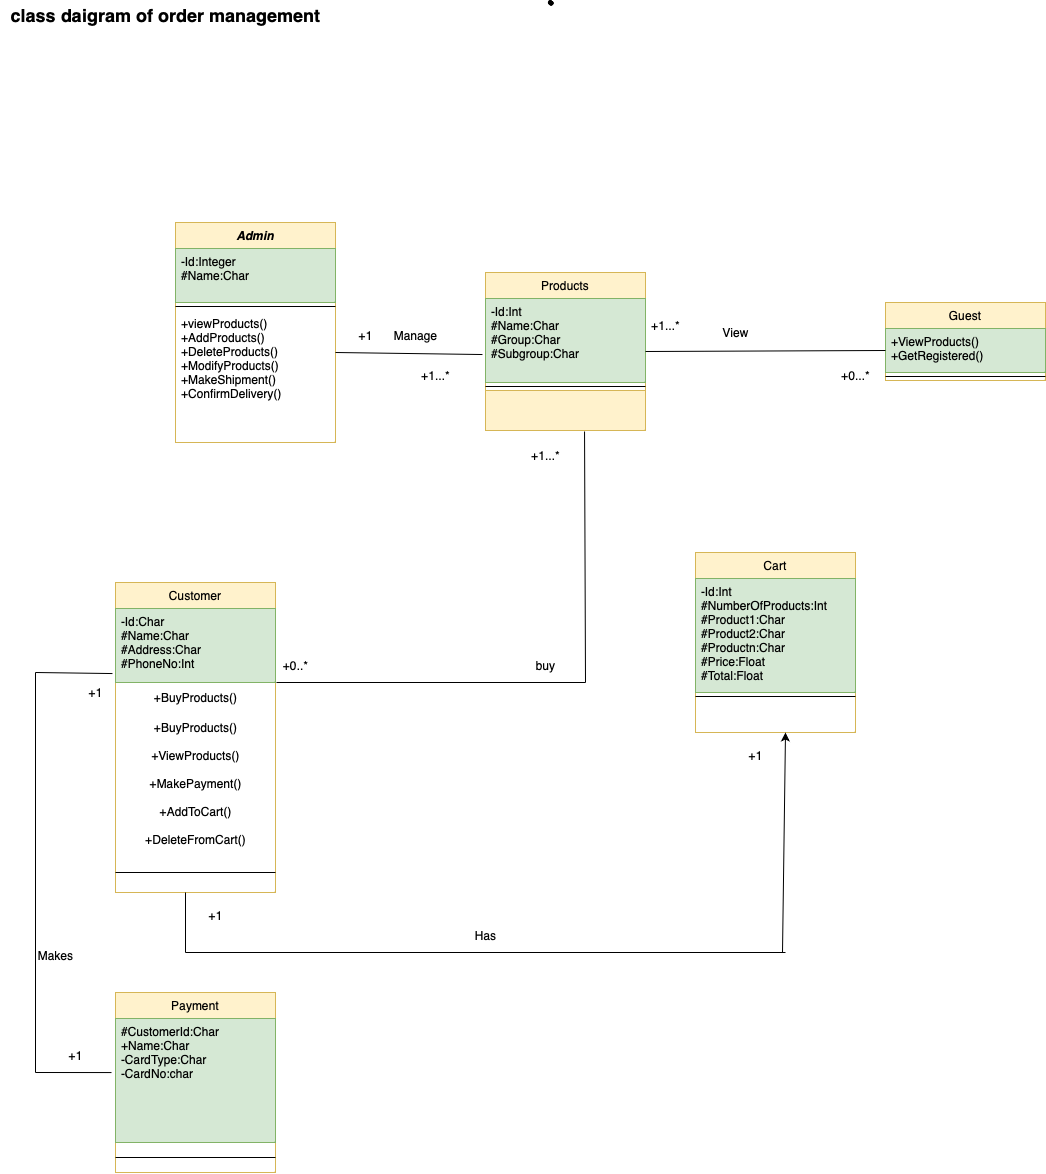

The diagram above was exported from draw.io. Its source (the exported page's mxGraphModel, read from the mxfile embedded in the PNG):
<mxGraphModel dx="1016" dy="1865" grid="1" gridSize="10" guides="1" tooltips="1" connect="1" arrows="1" fold="1" page="1" pageScale="1" pageWidth="827" pageHeight="1169" math="0" shadow="0">
  <root>
    <mxCell id="WIyWlLk6GJQsqaUBKTNV-0" />
    <mxCell id="WIyWlLk6GJQsqaUBKTNV-1" parent="WIyWlLk6GJQsqaUBKTNV-0" />
    <mxCell id="zkfFHV4jXpPFQw0GAbJ--0" value="Admin" style="swimlane;fontStyle=3;align=center;verticalAlign=top;childLayout=stackLayout;horizontal=1;startSize=26;horizontalStack=0;resizeParent=1;resizeLast=0;collapsible=1;marginBottom=0;rounded=0;shadow=0;strokeWidth=1;fillColor=#fff2cc;strokeColor=#d6b656;" parent="WIyWlLk6GJQsqaUBKTNV-1" vertex="1">
      <mxGeometry x="220" y="-10" width="160" height="220" as="geometry">
        <mxRectangle x="230" y="140" width="160" height="26" as="alternateBounds" />
      </mxGeometry>
    </mxCell>
    <mxCell id="zkfFHV4jXpPFQw0GAbJ--2" value="-Id:Integer&#10;#Name:Char" style="text;align=left;verticalAlign=top;spacingLeft=4;spacingRight=4;overflow=hidden;rotatable=0;points=[[0,0.5],[1,0.5]];portConstraint=eastwest;rounded=0;shadow=0;html=0;fillColor=#d5e8d4;strokeColor=#82b366;" parent="zkfFHV4jXpPFQw0GAbJ--0" vertex="1">
      <mxGeometry y="26" width="160" height="54" as="geometry" />
    </mxCell>
    <mxCell id="zkfFHV4jXpPFQw0GAbJ--4" value="" style="line;html=1;strokeWidth=1;align=left;verticalAlign=middle;spacingTop=-1;spacingLeft=3;spacingRight=3;rotatable=0;labelPosition=right;points=[];portConstraint=eastwest;" parent="zkfFHV4jXpPFQw0GAbJ--0" vertex="1">
      <mxGeometry y="80" width="160" height="8" as="geometry" />
    </mxCell>
    <mxCell id="zkfFHV4jXpPFQw0GAbJ--5" value="+viewProducts()&#10;+AddProducts()&#10;+DeleteProducts()&#10;+ModifyProducts()&#10;+MakeShipment()&#10;+ConfirmDelivery()&#10;&#10;" style="text;align=left;verticalAlign=top;spacingLeft=4;spacingRight=4;overflow=hidden;rotatable=0;points=[[0,0.5],[1,0.5]];portConstraint=eastwest;" parent="zkfFHV4jXpPFQw0GAbJ--0" vertex="1">
      <mxGeometry y="88" width="160" height="132" as="geometry" />
    </mxCell>
    <mxCell id="zkfFHV4jXpPFQw0GAbJ--6" value="Customer" style="swimlane;fontStyle=0;align=center;verticalAlign=top;childLayout=stackLayout;horizontal=1;startSize=26;horizontalStack=0;resizeParent=1;resizeLast=0;collapsible=1;marginBottom=0;rounded=0;shadow=0;strokeWidth=1;fillColor=#fff2cc;strokeColor=#d6b656;" parent="WIyWlLk6GJQsqaUBKTNV-1" vertex="1">
      <mxGeometry x="160" y="350" width="160" height="310" as="geometry">
        <mxRectangle x="130" y="380" width="160" height="26" as="alternateBounds" />
      </mxGeometry>
    </mxCell>
    <mxCell id="zkfFHV4jXpPFQw0GAbJ--8" value="-Id:Char&#10;#Name:Char&#10;#Address:Char&#10;#PhoneNo:Int&#10;&#10;&#10;" style="text;align=left;verticalAlign=top;spacingLeft=4;spacingRight=4;overflow=hidden;rotatable=0;points=[[0,0.5],[1,0.5]];portConstraint=eastwest;rounded=0;shadow=0;html=0;fillColor=#d5e8d4;strokeColor=#82b366;" parent="zkfFHV4jXpPFQw0GAbJ--6" vertex="1">
      <mxGeometry y="26" width="160" height="74" as="geometry" />
    </mxCell>
    <mxCell id="4BYG_Rv9BSBr2TbcwIAX-4" value="+BuyProducts()" style="text;html=1;align=center;verticalAlign=middle;resizable=0;points=[];autosize=1;strokeColor=none;fillColor=none;" parent="zkfFHV4jXpPFQw0GAbJ--6" vertex="1">
      <mxGeometry y="100" width="160" height="30" as="geometry" />
    </mxCell>
    <mxCell id="4BYG_Rv9BSBr2TbcwIAX-7" value="+BuyProducts()" style="text;html=1;align=center;verticalAlign=middle;resizable=0;points=[];autosize=1;strokeColor=none;fillColor=none;" parent="zkfFHV4jXpPFQw0GAbJ--6" vertex="1">
      <mxGeometry y="130" width="160" height="30" as="geometry" />
    </mxCell>
    <mxCell id="4BYG_Rv9BSBr2TbcwIAX-6" value="+ViewProducts()&lt;br&gt;&lt;br&gt;+MakePayment()&lt;br&gt;&lt;br&gt;+AddToCart()&lt;br&gt;&lt;br&gt;+DeleteFromCart()" style="text;html=1;align=center;verticalAlign=middle;resizable=0;points=[];autosize=1;strokeColor=none;fillColor=none;" parent="zkfFHV4jXpPFQw0GAbJ--6" vertex="1">
      <mxGeometry y="160" width="160" height="110" as="geometry" />
    </mxCell>
    <mxCell id="zkfFHV4jXpPFQw0GAbJ--9" value="" style="line;html=1;strokeWidth=1;align=left;verticalAlign=middle;spacingTop=-1;spacingLeft=3;spacingRight=3;rotatable=0;labelPosition=right;points=[];portConstraint=eastwest;" parent="zkfFHV4jXpPFQw0GAbJ--6" vertex="1">
      <mxGeometry y="270" width="160" height="40" as="geometry" />
    </mxCell>
    <mxCell id="zkfFHV4jXpPFQw0GAbJ--13" value="Payment" style="swimlane;fontStyle=0;align=center;verticalAlign=top;childLayout=stackLayout;horizontal=1;startSize=26;horizontalStack=0;resizeParent=1;resizeLast=0;collapsible=1;marginBottom=0;rounded=0;shadow=0;strokeWidth=1;fillColor=#fff2cc;strokeColor=#d6b656;" parent="WIyWlLk6GJQsqaUBKTNV-1" vertex="1">
      <mxGeometry x="160" y="760" width="160" height="180" as="geometry">
        <mxRectangle x="340" y="380" width="170" height="26" as="alternateBounds" />
      </mxGeometry>
    </mxCell>
    <mxCell id="zkfFHV4jXpPFQw0GAbJ--14" value="#CustomerId:Char&#10;+Name:Char&#10;-CardType:Char&#10;-CardNo:char&#10;&#10;&#10;&#10;&#10;&#10;&#10;" style="text;align=left;verticalAlign=top;spacingLeft=4;spacingRight=4;overflow=hidden;rotatable=0;points=[[0,0.5],[1,0.5]];portConstraint=eastwest;fillColor=#d5e8d4;strokeColor=#82b366;" parent="zkfFHV4jXpPFQw0GAbJ--13" vertex="1">
      <mxGeometry y="26" width="160" height="124" as="geometry" />
    </mxCell>
    <mxCell id="zkfFHV4jXpPFQw0GAbJ--15" value="" style="line;html=1;strokeWidth=1;align=left;verticalAlign=middle;spacingTop=-1;spacingLeft=3;spacingRight=3;rotatable=0;labelPosition=right;points=[];portConstraint=eastwest;" parent="zkfFHV4jXpPFQw0GAbJ--13" vertex="1">
      <mxGeometry y="150" width="160" height="30" as="geometry" />
    </mxCell>
    <mxCell id="zkfFHV4jXpPFQw0GAbJ--17" value="Products" style="swimlane;fontStyle=0;align=center;verticalAlign=top;childLayout=stackLayout;horizontal=1;startSize=26;horizontalStack=0;resizeParent=1;resizeLast=0;collapsible=1;marginBottom=0;rounded=0;shadow=0;strokeWidth=1;fillColor=#fff2cc;strokeColor=#d6b656;" parent="WIyWlLk6GJQsqaUBKTNV-1" vertex="1">
      <mxGeometry x="530" y="40" width="160" height="158" as="geometry">
        <mxRectangle x="550" y="140" width="160" height="26" as="alternateBounds" />
      </mxGeometry>
    </mxCell>
    <mxCell id="zkfFHV4jXpPFQw0GAbJ--21" value="-Id:Int&#10;#Name:Char&#10;#Group:Char&#10;#Subgroup:Char&#10;&#10;" style="text;align=left;verticalAlign=top;spacingLeft=4;spacingRight=4;overflow=hidden;rotatable=0;points=[[0,0.5],[1,0.5]];portConstraint=eastwest;rounded=0;shadow=0;html=0;fillColor=#d5e8d4;strokeColor=#82b366;" parent="zkfFHV4jXpPFQw0GAbJ--17" vertex="1">
      <mxGeometry y="26" width="160" height="84" as="geometry" />
    </mxCell>
    <mxCell id="zkfFHV4jXpPFQw0GAbJ--23" value="" style="line;html=1;strokeWidth=1;align=left;verticalAlign=middle;spacingTop=-1;spacingLeft=3;spacingRight=3;rotatable=0;labelPosition=right;points=[];portConstraint=eastwest;" parent="zkfFHV4jXpPFQw0GAbJ--17" vertex="1">
      <mxGeometry y="110" width="160" height="8" as="geometry" />
    </mxCell>
    <mxCell id="95EBnP5mXsryDQh7y8tu-44" value="" style="text;html=1;align=center;verticalAlign=middle;resizable=0;points=[];autosize=1;strokeColor=#d6b656;fillColor=#fff2cc;" parent="zkfFHV4jXpPFQw0GAbJ--17" vertex="1">
      <mxGeometry y="118" width="160" height="40" as="geometry" />
    </mxCell>
    <mxCell id="95EBnP5mXsryDQh7y8tu-0" value="Cart" style="swimlane;fontStyle=0;align=center;verticalAlign=top;childLayout=stackLayout;horizontal=1;startSize=26;horizontalStack=0;resizeParent=1;resizeLast=0;collapsible=1;marginBottom=0;rounded=0;shadow=0;strokeWidth=1;fillColor=#fff2cc;strokeColor=#d6b656;" parent="WIyWlLk6GJQsqaUBKTNV-1" vertex="1">
      <mxGeometry x="740" y="320" width="160" height="180" as="geometry">
        <mxRectangle x="550" y="140" width="160" height="26" as="alternateBounds" />
      </mxGeometry>
    </mxCell>
    <mxCell id="95EBnP5mXsryDQh7y8tu-5" value="-Id:Int&#10;#NumberOfProducts:Int&#10;#Product1:Char&#10;#Product2:Char&#10;#Productn:Char&#10;#Price:Float&#10;#Total:Float&#10;&#10;&#10;&#10;&#10;&#10;&#10;&#10;&#10;&#10;&#10;" style="text;align=left;verticalAlign=top;spacingLeft=4;spacingRight=4;overflow=hidden;rotatable=0;points=[[0,0.5],[1,0.5]];portConstraint=eastwest;rounded=0;shadow=0;html=0;fillColor=#d5e8d4;strokeColor=#82b366;" parent="95EBnP5mXsryDQh7y8tu-0" vertex="1">
      <mxGeometry y="26" width="160" height="114" as="geometry" />
    </mxCell>
    <mxCell id="95EBnP5mXsryDQh7y8tu-6" value="" style="line;html=1;strokeWidth=1;align=left;verticalAlign=middle;spacingTop=-1;spacingLeft=3;spacingRight=3;rotatable=0;labelPosition=right;points=[];portConstraint=eastwest;" parent="95EBnP5mXsryDQh7y8tu-0" vertex="1">
      <mxGeometry y="140" width="160" height="8" as="geometry" />
    </mxCell>
    <mxCell id="95EBnP5mXsryDQh7y8tu-8" value="" style="text;align=left;verticalAlign=top;spacingLeft=4;spacingRight=4;overflow=hidden;rotatable=0;points=[[0,0.5],[1,0.5]];portConstraint=eastwest;" parent="95EBnP5mXsryDQh7y8tu-0" vertex="1">
      <mxGeometry y="148" width="160" height="32" as="geometry" />
    </mxCell>
    <mxCell id="95EBnP5mXsryDQh7y8tu-9" value="Guest" style="swimlane;fontStyle=0;align=center;verticalAlign=top;childLayout=stackLayout;horizontal=1;startSize=26;horizontalStack=0;resizeParent=1;resizeLast=0;collapsible=1;marginBottom=0;rounded=0;shadow=0;strokeWidth=1;fillColor=#fff2cc;strokeColor=#d6b656;" parent="WIyWlLk6GJQsqaUBKTNV-1" vertex="1">
      <mxGeometry x="930" y="70" width="160" height="78" as="geometry">
        <mxRectangle x="340" y="380" width="170" height="26" as="alternateBounds" />
      </mxGeometry>
    </mxCell>
    <mxCell id="95EBnP5mXsryDQh7y8tu-10" value="+ViewProducts()&#10;+GetRegistered()" style="text;align=left;verticalAlign=top;spacingLeft=4;spacingRight=4;overflow=hidden;rotatable=0;points=[[0,0.5],[1,0.5]];portConstraint=eastwest;fillColor=#d5e8d4;strokeColor=#82b366;" parent="95EBnP5mXsryDQh7y8tu-9" vertex="1">
      <mxGeometry y="26" width="160" height="44" as="geometry" />
    </mxCell>
    <mxCell id="95EBnP5mXsryDQh7y8tu-11" value="" style="line;html=1;strokeWidth=1;align=left;verticalAlign=middle;spacingTop=-1;spacingLeft=3;spacingRight=3;rotatable=0;labelPosition=right;points=[];portConstraint=eastwest;" parent="95EBnP5mXsryDQh7y8tu-9" vertex="1">
      <mxGeometry y="70" width="160" height="8" as="geometry" />
    </mxCell>
    <mxCell id="95EBnP5mXsryDQh7y8tu-68" value="&lt;font style=&quot;font-size: 18px;&quot;&gt;class daigram of order management&lt;/font&gt;" style="text;html=1;align=center;verticalAlign=middle;resizable=0;points=[];autosize=1;strokeColor=none;fillColor=none;fontStyle=1" parent="WIyWlLk6GJQsqaUBKTNV-1" vertex="1">
      <mxGeometry x="45" y="-232" width="330" height="30" as="geometry" />
    </mxCell>
    <mxCell id="95EBnP5mXsryDQh7y8tu-70" value="" style="shape=stencil(fZbdcgIhDIWfZm8zQAg/17Z9j85U606tdqz9e/tmZ0c0uJ47xP0I5JwEBl59bp8/1kNwn6fj4W39M76ctgM/DCGM++36OJ50NPDjwKvN4bh+PR6+9i/z74/n6ctp9H74nlb4nbmSKZeJCu5vngmZ6jzzNAO7cX8FVKEsBuBKrgKg9oAE8gkCbLeUhEoEQKSUDZDLeWYRKIl8MEDRmHwfyBrBG6Amyu4+kDxxMoB3jhwgYu7TVAsVkFcWCs4CTBEoF4RctKeOxHIf8IXYpikHikAIf+MNUW94AGSSaoAoFIE3AlOyeWU+p2E5S9yfQZcQILVuQOwZdJNoS9Ls3wA5u2XZTIHECqeJ9kDpSaauRiNVcAY1QhdBzeLBli5WazpkSsBLV25uRaqWRyFawTQzRRIQYirJzq5atkBqLfouwqUxLBepthWb10vrWZY6UOAeyKCCtDV625mm9gmUC4Wc3VLJMMIE1BsA2FW9JraVlQB7n3c9oMKhCLEvIM1zBPZ25/umNQ1tVEC2G+fFCC8g398O2hNQuQlVu752DBfA+q0ptnqO5JFmeuIuo9DY7KjY71UxdJV4EntifPWorW++R/dC4t7V3DlIB5cHx2bc7eb3yvX//QNFp+bHDT/+Aw==);lineShape=1;" parent="WIyWlLk6GJQsqaUBKTNV-1" vertex="1">
      <mxGeometry x="592.870676906929" y="-232.11382328366813" width="4.672539772115215" height="4.665236216357243" as="geometry" />
    </mxCell>
    <mxCell id="4BYG_Rv9BSBr2TbcwIAX-11" value="" style="endArrow=none;html=1;rounded=0;" parent="WIyWlLk6GJQsqaUBKTNV-1" edge="1">
      <mxGeometry width="50" height="50" relative="1" as="geometry">
        <mxPoint x="230" y="720" as="sourcePoint" />
        <mxPoint x="230" y="660" as="targetPoint" />
      </mxGeometry>
    </mxCell>
    <mxCell id="4BYG_Rv9BSBr2TbcwIAX-12" value="" style="endArrow=none;html=1;rounded=0;" parent="WIyWlLk6GJQsqaUBKTNV-1" edge="1">
      <mxGeometry width="50" height="50" relative="1" as="geometry">
        <mxPoint x="230" y="720" as="sourcePoint" />
        <mxPoint x="830" y="720" as="targetPoint" />
      </mxGeometry>
    </mxCell>
    <mxCell id="4BYG_Rv9BSBr2TbcwIAX-13" value="" style="endArrow=classic;html=1;rounded=0;" parent="WIyWlLk6GJQsqaUBKTNV-1" edge="1">
      <mxGeometry width="50" height="50" relative="1" as="geometry">
        <mxPoint x="827" y="720" as="sourcePoint" />
        <mxPoint x="830" y="500" as="targetPoint" />
      </mxGeometry>
    </mxCell>
    <mxCell id="4BYG_Rv9BSBr2TbcwIAX-14" value="" style="endArrow=none;html=1;rounded=0;exitX=1.006;exitY=0;exitDx=0;exitDy=0;exitPerimeter=0;" parent="WIyWlLk6GJQsqaUBKTNV-1" source="4BYG_Rv9BSBr2TbcwIAX-4" edge="1">
      <mxGeometry width="50" height="50" relative="1" as="geometry">
        <mxPoint x="560" y="510" as="sourcePoint" />
        <mxPoint x="630" y="450" as="targetPoint" />
      </mxGeometry>
    </mxCell>
    <mxCell id="4BYG_Rv9BSBr2TbcwIAX-15" value="" style="endArrow=none;html=1;rounded=0;entryX=0.619;entryY=1.025;entryDx=0;entryDy=0;entryPerimeter=0;" parent="WIyWlLk6GJQsqaUBKTNV-1" target="95EBnP5mXsryDQh7y8tu-44" edge="1">
      <mxGeometry width="50" height="50" relative="1" as="geometry">
        <mxPoint x="630" y="450" as="sourcePoint" />
        <mxPoint x="600" y="200" as="targetPoint" />
      </mxGeometry>
    </mxCell>
    <mxCell id="4BYG_Rv9BSBr2TbcwIAX-16" value="" style="endArrow=none;html=1;rounded=0;" parent="WIyWlLk6GJQsqaUBKTNV-1" edge="1">
      <mxGeometry width="50" height="50" relative="1" as="geometry">
        <mxPoint x="80" y="840" as="sourcePoint" />
        <mxPoint x="80" y="440" as="targetPoint" />
      </mxGeometry>
    </mxCell>
    <mxCell id="4BYG_Rv9BSBr2TbcwIAX-17" value="" style="endArrow=none;html=1;rounded=0;entryX=-0.019;entryY=0.879;entryDx=0;entryDy=0;entryPerimeter=0;" parent="WIyWlLk6GJQsqaUBKTNV-1" target="zkfFHV4jXpPFQw0GAbJ--8" edge="1">
      <mxGeometry width="50" height="50" relative="1" as="geometry">
        <mxPoint x="80" y="440" as="sourcePoint" />
        <mxPoint x="320" y="580" as="targetPoint" />
      </mxGeometry>
    </mxCell>
    <mxCell id="4BYG_Rv9BSBr2TbcwIAX-18" value="" style="endArrow=none;html=1;rounded=0;entryX=-0.025;entryY=0.436;entryDx=0;entryDy=0;entryPerimeter=0;" parent="WIyWlLk6GJQsqaUBKTNV-1" target="zkfFHV4jXpPFQw0GAbJ--14" edge="1">
      <mxGeometry width="50" height="50" relative="1" as="geometry">
        <mxPoint x="80" y="840" as="sourcePoint" />
        <mxPoint x="320" y="580" as="targetPoint" />
      </mxGeometry>
    </mxCell>
    <mxCell id="4BYG_Rv9BSBr2TbcwIAX-19" value="" style="endArrow=none;html=1;rounded=0;entryX=-0.019;entryY=0.667;entryDx=0;entryDy=0;entryPerimeter=0;" parent="WIyWlLk6GJQsqaUBKTNV-1" target="zkfFHV4jXpPFQw0GAbJ--21" edge="1">
      <mxGeometry width="50" height="50" relative="1" as="geometry">
        <mxPoint x="380" y="120" as="sourcePoint" />
        <mxPoint x="390" y="290" as="targetPoint" />
      </mxGeometry>
    </mxCell>
    <mxCell id="4BYG_Rv9BSBr2TbcwIAX-20" value="" style="endArrow=none;html=1;rounded=0;entryX=0;entryY=0.5;entryDx=0;entryDy=0;exitX=1;exitY=0.5;exitDx=0;exitDy=0;" parent="WIyWlLk6GJQsqaUBKTNV-1" source="zkfFHV4jXpPFQw0GAbJ--17" target="95EBnP5mXsryDQh7y8tu-10" edge="1">
      <mxGeometry width="50" height="50" relative="1" as="geometry">
        <mxPoint x="640" y="340" as="sourcePoint" />
        <mxPoint x="690" y="290" as="targetPoint" />
      </mxGeometry>
    </mxCell>
    <mxCell id="4BYG_Rv9BSBr2TbcwIAX-21" value="+1" style="text;html=1;align=center;verticalAlign=middle;resizable=0;points=[];autosize=1;strokeColor=none;fillColor=none;" parent="WIyWlLk6GJQsqaUBKTNV-1" vertex="1">
      <mxGeometry x="390" y="88" width="40" height="30" as="geometry" />
    </mxCell>
    <mxCell id="4BYG_Rv9BSBr2TbcwIAX-22" value="Manage" style="text;html=1;align=center;verticalAlign=middle;resizable=0;points=[];autosize=1;strokeColor=none;fillColor=none;" parent="WIyWlLk6GJQsqaUBKTNV-1" vertex="1">
      <mxGeometry x="425" y="88" width="70" height="30" as="geometry" />
    </mxCell>
    <mxCell id="4BYG_Rv9BSBr2TbcwIAX-23" value="+1...*" style="text;html=1;align=center;verticalAlign=middle;resizable=0;points=[];autosize=1;strokeColor=none;fillColor=none;" parent="WIyWlLk6GJQsqaUBKTNV-1" vertex="1">
      <mxGeometry x="455" y="128" width="50" height="30" as="geometry" />
    </mxCell>
    <mxCell id="4BYG_Rv9BSBr2TbcwIAX-24" value="+1...*" style="text;html=1;align=center;verticalAlign=middle;resizable=0;points=[];autosize=1;strokeColor=none;fillColor=none;" parent="WIyWlLk6GJQsqaUBKTNV-1" vertex="1">
      <mxGeometry x="565" y="208" width="50" height="30" as="geometry" />
    </mxCell>
    <mxCell id="4BYG_Rv9BSBr2TbcwIAX-25" value="buy" style="text;html=1;align=center;verticalAlign=middle;resizable=0;points=[];autosize=1;strokeColor=none;fillColor=none;" parent="WIyWlLk6GJQsqaUBKTNV-1" vertex="1">
      <mxGeometry x="570" y="418" width="40" height="30" as="geometry" />
    </mxCell>
    <mxCell id="4BYG_Rv9BSBr2TbcwIAX-26" value="+0..*" style="text;html=1;align=center;verticalAlign=middle;resizable=0;points=[];autosize=1;strokeColor=none;fillColor=none;" parent="WIyWlLk6GJQsqaUBKTNV-1" vertex="1">
      <mxGeometry x="315" y="418" width="50" height="30" as="geometry" />
    </mxCell>
    <mxCell id="4BYG_Rv9BSBr2TbcwIAX-27" value="+1" style="text;html=1;align=center;verticalAlign=middle;resizable=0;points=[];autosize=1;strokeColor=none;fillColor=none;" parent="WIyWlLk6GJQsqaUBKTNV-1" vertex="1">
      <mxGeometry x="240" y="668" width="40" height="30" as="geometry" />
    </mxCell>
    <mxCell id="4BYG_Rv9BSBr2TbcwIAX-28" value="Has" style="text;html=1;align=center;verticalAlign=middle;resizable=0;points=[];autosize=1;strokeColor=none;fillColor=none;" parent="WIyWlLk6GJQsqaUBKTNV-1" vertex="1">
      <mxGeometry x="505" y="688" width="50" height="30" as="geometry" />
    </mxCell>
    <mxCell id="4BYG_Rv9BSBr2TbcwIAX-29" value="+1" style="text;html=1;align=center;verticalAlign=middle;resizable=0;points=[];autosize=1;strokeColor=none;fillColor=none;" parent="WIyWlLk6GJQsqaUBKTNV-1" vertex="1">
      <mxGeometry x="780" y="508" width="40" height="30" as="geometry" />
    </mxCell>
    <mxCell id="4BYG_Rv9BSBr2TbcwIAX-30" value="+1" style="text;html=1;align=center;verticalAlign=middle;resizable=0;points=[];autosize=1;strokeColor=none;fillColor=none;" parent="WIyWlLk6GJQsqaUBKTNV-1" vertex="1">
      <mxGeometry x="100" y="808" width="40" height="30" as="geometry" />
    </mxCell>
    <mxCell id="4BYG_Rv9BSBr2TbcwIAX-32" value="Makes" style="text;html=1;align=center;verticalAlign=middle;resizable=0;points=[];autosize=1;strokeColor=none;fillColor=none;" parent="WIyWlLk6GJQsqaUBKTNV-1" vertex="1">
      <mxGeometry x="70" y="708" width="60" height="30" as="geometry" />
    </mxCell>
    <mxCell id="4BYG_Rv9BSBr2TbcwIAX-33" value="&lt;br&gt;+1" style="text;html=1;align=center;verticalAlign=middle;resizable=0;points=[];autosize=1;strokeColor=none;fillColor=none;" parent="WIyWlLk6GJQsqaUBKTNV-1" vertex="1">
      <mxGeometry x="120" y="433" width="40" height="40" as="geometry" />
    </mxCell>
    <mxCell id="4BYG_Rv9BSBr2TbcwIAX-34" value="+1...*" style="text;html=1;align=center;verticalAlign=middle;resizable=0;points=[];autosize=1;strokeColor=none;fillColor=none;" parent="WIyWlLk6GJQsqaUBKTNV-1" vertex="1">
      <mxGeometry x="685" y="78" width="50" height="30" as="geometry" />
    </mxCell>
    <mxCell id="4BYG_Rv9BSBr2TbcwIAX-35" value="&lt;br&gt;View" style="text;html=1;align=center;verticalAlign=middle;resizable=0;points=[];autosize=1;strokeColor=none;fillColor=none;" parent="WIyWlLk6GJQsqaUBKTNV-1" vertex="1">
      <mxGeometry x="755" y="73" width="50" height="40" as="geometry" />
    </mxCell>
    <mxCell id="4BYG_Rv9BSBr2TbcwIAX-36" value="+0...*" style="text;html=1;align=center;verticalAlign=middle;resizable=0;points=[];autosize=1;strokeColor=none;fillColor=none;" parent="WIyWlLk6GJQsqaUBKTNV-1" vertex="1">
      <mxGeometry x="875" y="128" width="50" height="30" as="geometry" />
    </mxCell>
  </root>
</mxGraphModel>